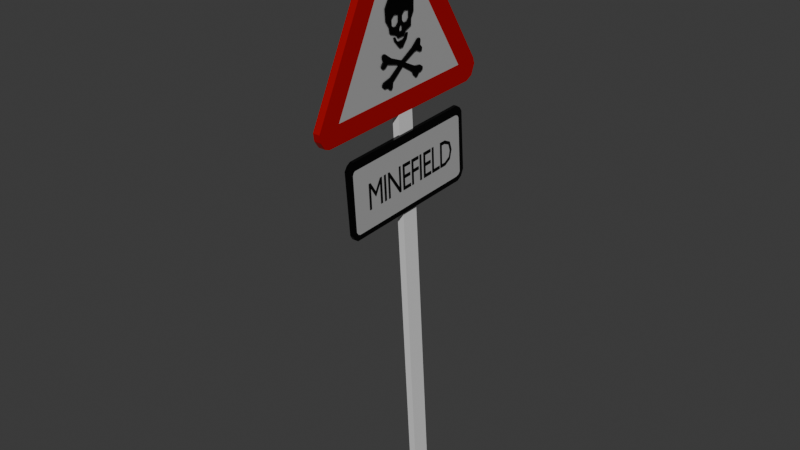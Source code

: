 # Source: sign_minefield.blend  (saved by Blender 4.4.30; exported with 4.5.12 LTS)
import bpy
from mathutils import Matrix  # noqa: F401  (used for matrix-valued properties, if any)

bpy.ops.wm.read_factory_settings(use_empty=True)
scene = bpy.context.scene
scene.name = 'Scene'

# ---- collections
col_collection = bpy.data.collections.new('Collection'); scene.collection.children.link(col_collection)

# ---- materials (node trees are filled in below, after node groups)
mat_signoutline = bpy.data.materials.new('SignOutline')
mat_signoutline.alpha_threshold = 0.0
mat_signoutline.roughness = 0.5
mat_signoutline.line_color = (0.0, 0.0, 0.0, 1.0)
mat_signcenter = bpy.data.materials.new('SignCenter')
mat_skull = bpy.data.materials.new('Skull')
mat_rod = bpy.data.materials.new('Rod')

# ---- material node trees
mat_signoutline.use_nodes = True; mat_signoutline.node_tree.nodes.clear()
_N = mat_signoutline.node_tree.nodes; _L = mat_signoutline.node_tree.links
n0 = _N.new('ShaderNodeOutputMaterial'); n0.name = 'Material Output'; n0.location = (300, 300)
n1 = _N.new('ShaderNodeBsdfPrincipled'); n1.name = 'Principled BSDF'; n1.location = (10, 300)
n1.inputs[0].default_value = (1.0, 0.0, 0.0, 1.0)
n1.inputs[1].default_value = 0.65
n1.inputs[2].default_value = 0.1
n1.inputs[3].default_value = 1.45
_L.new(n1.outputs[0], n0.inputs[0])
n0.is_active_output = True
mat_signcenter.use_nodes = True; mat_signcenter.node_tree.nodes.clear()
_N = mat_signcenter.node_tree.nodes; _L = mat_signcenter.node_tree.links
n0 = _N.new('ShaderNodeBsdfPrincipled'); n0.name = 'Principled BSDF'; n0.location = (10, 300)
n0.inputs[0].default_value = (1.0, 1.0, 1.0, 1.0)
n0.inputs[1].default_value = 0.65
n0.inputs[2].default_value = 0.1
n1 = _N.new('ShaderNodeOutputMaterial'); n1.name = 'Material Output'; n1.location = (300, 300)
_L.new(n0.outputs[0], n1.inputs[0])
n1.is_active_output = True
mat_skull.use_nodes = True; mat_skull.node_tree.nodes.clear()
_N = mat_skull.node_tree.nodes; _L = mat_skull.node_tree.links
n0 = _N.new('ShaderNodeBsdfPrincipled'); n0.name = 'Principled BSDF'; n0.location = (10, 300)
n0.inputs[0].default_value = (0.003993, 0.003993, 0.003993, 1.0)
n0.inputs[1].default_value = 0.65
n0.inputs[2].default_value = 0.1
n1 = _N.new('ShaderNodeOutputMaterial'); n1.name = 'Material Output'; n1.location = (300, 300)
_L.new(n0.outputs[0], n1.inputs[0])
n1.is_active_output = True
mat_rod.use_nodes = True; mat_rod.node_tree.nodes.clear()
_N = mat_rod.node_tree.nodes; _L = mat_rod.node_tree.links
n0 = _N.new('ShaderNodeBsdfPrincipled'); n0.name = 'Principled BSDF'; n0.location = (10, 300)
n0.inputs[1].default_value = 0.2
n0.inputs[2].default_value = 0.8
n1 = _N.new('ShaderNodeOutputMaterial'); n1.name = 'Material Output'; n1.location = (300, 300)
_L.new(n0.outputs[0], n1.inputs[0])
n1.is_active_output = True

# ---- world
world_world = bpy.data.worlds.new('World'); scene.world = world_world
world_world.use_nodes = True; world_world.node_tree.nodes.clear()
_N = world_world.node_tree.nodes; _L = world_world.node_tree.links
n0 = _N.new('ShaderNodeOutputWorld'); n0.name = 'World Output'; n0.location = (300, 300)
n1 = _N.new('ShaderNodeBackground'); n1.name = 'Background'; n1.location = (10, 300)
n1.inputs[0].default_value = (0.05088, 0.05088, 0.05088, 1.0)
_L.new(n1.outputs[0], n0.inputs[0])
n0.is_active_output = True
world_world.color = (0.05088, 0.05088, 0.05088)
world_world.sun_shadow_jitter_overblur = 0.0

# ---- meshes
me_plane = bpy.data.meshes.new('Plane')
me_plane.from_pydata([(0.7965, 1.426, 1.537e-08), (0.6539, 1.482, 2.613e-08), (-1.656, 0.02018, 4.953e-08), (0.5726, 1.459, 3.226e-08), (0.8512, 1.321, 1.124e-08), (0.9672, -1.278, 2.473e-09), (0.9407, -1.355, 4.476e-09), (0.8429, -1.423, 1.186e-08), (0.7384, -1.439, 1.975e-08), (-1.696, -0.04282, 5.254e-08), (-1.696, -0.1871, 5.254e-08), (-1.616, -0.2799, 4.653e-08), (0.5831, 1.138, 1.668e-08), (-1.35, -0.1091, 5.604e-08), (0.6983, -1.115, 7.985e-09)], [], [(12, 14, 13), (8, 11, 13, 14), (1, 0, 12), (9, 2, 13), (5, 6, 14), (3, 1, 12), (10, 9, 13), (6, 7, 14), (2, 3, 12, 13), (11, 10, 13), (0, 4, 12), (7, 8, 14), (4, 5, 14, 12)])
me_plane.polygons.foreach_set('material_index', [1, 0, 0, 0, 0, 0, 0, 0, 0, 0, 0, 0, 0])
_uv = me_plane.uv_layers.new(name='UVMap')
_uv.uv.foreach_set('vector', [0.0, 0.0, 0.0, 0.0, 0.0, 0.0, 0.0, 0.0, 0.0, 0.0, 0.0, 0.0, 0.0, 0.0, 0.0, 0.0, 0.0, 0.0, 0.0, 0.0, 0.0, 0.0, 0.0, 0.0, 0.0, 0.0, 0.0, 0.0, 0.0, 0.0, 0.0, 0.0, 0.0, 0.0, 0.0, 0.0, 0.0, 0.0, 0.0, 0.0, 0.0, 0.0, 0.0, 0.0, 0.0, 0.0, 0.0, 0.0, 0.0, 0.0, 0.0, 0.0, 0.0, 0.0, 0.0, 0.0, 0.0, 0.0, 0.0, 0.0, 0.0, 0.0, 0.0, 0.0, 0.0, 0.0, 0.0, 0.0, 0.0, 0.0, 0.0, 0.0, 0.0, 0.0, 0.0, 0.0, 0.0, 0.0, 0.0, 0.0, 0.0, 0.0, 0.0, 0.0])
me_plane.materials.append(mat_signoutline)
me_plane.materials.append(mat_signcenter)
me_plane.materials.append(mat_skull)
me_plane.update()
me_plane_001 = bpy.data.meshes.new('Plane.001')
me_plane_001.from_pydata([(-0.4899, -0.5002, 1.125e-07), (-1.059, -0.6678, 1.555e-07), (-0.6924, -0.6362, 1.278e-07), (-1.332, -0.5123, 1.761e-07), (-0.3223, -0.4654, 9.983e-08), (-0.24, -0.1965, 9.362e-08), (-0.1515, -0.1554, 8.693e-08), (-0.1704, 0.1135, 8.837e-08), (-0.2748, 0.142, 9.625e-08), (-0.3824, 0.395, 1.044e-07), (-0.5943, 0.4014, 1.204e-07), (-0.7746, 0.4994, 1.34e-07), (-1.123, 0.4963, 1.603e-07), (-1.391, 0.2812, 1.806e-07), (-1.483, -0.02252, 1.875e-07), (-1.458, -0.2914, 1.856e-07), (-0.1998, -0.2609, 9.058e-08), (-0.08917, -0.1999, 8.223e-08), (-0.03959, -0.1274, 7.849e-08), (-0.06374, 0.06201, 8.031e-08), (-0.1197, 0.1612, 8.453e-08), (-0.2265, 0.2018, 9.26e-08), (-0.2227, 0.2641, 9.231e-08), (-0.07137, 0.2209, 8.089e-08), (0.1473, 0.05056, 6.438e-08), (0.1498, -0.08292, 6.419e-08), (-0.0612, -0.2749, 8.012e-08), (-0.1896, -0.3143, 8.981e-08), (0.5221, 0.03455, 3.608e-08), (0.3375, -0.4353, 5.002e-08), (0.1651, -0.6809, 6.303e-08), (0.1651, -0.7481, 6.303e-08), (0.2078, -0.7938, 5.981e-08), (0.2887, -0.7908, 5.37e-08), (0.3649, -0.7587, 4.795e-08), (0.4778, -0.8365, 3.942e-08), (0.5526, -0.8167, 3.378e-08), (0.5785, -0.7542, 3.182e-08), (0.5587, -0.6825, 3.332e-08), (0.4809, -0.594, 3.919e-08), (0.6166, -0.07987, 2.894e-08), (0.8851, -0.4567, 8.672e-09), (0.9614, -0.7374, 2.913e-09), (1.018, -0.7862, -1.349e-09), (1.093, -0.7831, -6.992e-09), (1.148, -0.7175, -1.114e-08), (1.146, -0.594, -1.102e-08), (1.228, -0.507, -1.724e-08), (1.245, -0.4246, -1.851e-08), (1.177, -0.3728, -1.333e-08), (1.036, -0.3606, -2.731e-09), (0.7021, 0.0437, 2.249e-08), (0.9629, 0.4693, 2.798e-09), (1.093, 0.5319, -6.992e-09), (1.16, 0.602, -1.206e-08), (1.161, 0.6692, -1.218e-08), (1.059, 0.7577, -4.458e-09), (1.047, 0.8355, -3.537e-09), (0.9996, 0.9102, 3.345e-11), (0.9202, 0.9239, 6.023e-09), (0.8424, 0.8126, 1.19e-08), (0.8195, 0.5929, 1.362e-08), (0.6029, 0.1474, 2.998e-08), (0.3985, 0.5609, 4.541e-08), (0.3863, 0.6432, 4.633e-08), (0.4565, 0.7744, 4.104e-08), (0.4504, 0.8675, 4.15e-08), (0.3588, 0.8888, 4.841e-08), (0.252, 0.7958, 5.647e-08), (0.1132, 0.8141, 6.695e-08), (0.05677, 0.779, 7.121e-08), (0.05982, 0.6997, 7.098e-08), (0.2658, 0.4709, 5.543e-08), (-0.8269, -0.3288, 1.379e-07), (-0.8231, -0.1953, 1.376e-07), (-0.7481, -0.1267, 1.32e-07), (-0.5854, -0.1254, 1.197e-07), (-0.4913, -0.2106, 1.126e-07), (-0.49, -0.3428, 1.125e-07), (-0.5574, -0.4165, 1.176e-07), (-0.743, -0.4254, 1.316e-07), (-0.8569, 0.09863, 1.402e-07), (-0.8552, 0.2346, 1.401e-07), (-0.7783, 0.3043, 1.343e-07), (-0.6053, 0.3043, 1.212e-07), (-0.5241, 0.2311, 1.151e-07), (-0.5267, 0.09068, 1.153e-07), (-0.608, 0.01564, 1.214e-07), (-0.7642, 0.01123, 1.332e-07), (-0.5311, -0.04351, 1.156e-07), (-0.4111, 0.03506, 1.065e-07), (-0.3193, 0.03506, 9.96e-08), (-0.3175, -0.09383, 9.947e-08), (-0.4208, -0.09913, 1.073e-07)], [], [(29, 30, 31, 32, 33, 34, 35, 36, 37, 38, 39, 40, 41, 42, 43, 44, 45, 46, 47, 48, 49, 50, 51, 52, 53, 54, 55, 56, 57, 58, 59, 60, 61, 62, 63, 64, 65, 66, 67, 68, 69, 70, 71, 72, 28), (17, 16, 27, 26, 25, 24, 23, 22, 21, 20, 19, 18), (4, 5, 6, 92, 93, 89, 14, 15, 3, 73, 74, 75, 76, 77, 78), (79, 80, 73, 3, 1, 2, 0, 4, 78), (13, 81, 82, 83, 84, 85, 9, 10, 11, 12), (14, 89, 90, 91, 92, 6, 7, 8, 9, 85, 86, 87, 88, 81, 13)])
_uv = me_plane_001.uv_layers.new(name='UVMap')
_uv.uv.foreach_set('vector', [0.0, 0.0, 0.0, 0.0, 0.0, 0.0, 0.0, 0.0, 0.0, 0.0, 0.0, 0.0, 0.0, 0.0, 0.0, 0.0, 0.0, 0.0, 0.0, 0.0, 0.0, 0.0, 0.0, 0.0, 0.0, 0.0, 0.0, 0.0, 0.0, 0.0, 0.0, 0.0, 0.0, 0.0, 0.0, 0.0, 0.0, 0.0, 0.0, 0.0, 0.0, 0.0, 0.0, 0.0, 0.0, 0.0, 0.0, 0.0, 0.0, 0.0, 0.0, 0.0, 0.0, 0.0, 0.0, 0.0, 0.0, 0.0, 0.0, 0.0, 0.0, 0.0, 0.0, 0.0, 0.0, 0.0, 0.0, 0.0, 0.0, 0.0, 0.0, 0.0, 0.0, 0.0, 0.0, 0.0, 0.0, 0.0, 0.0, 0.0, 0.0, 0.0, 0.0, 0.0, 0.0, 0.0, 0.0, 0.0, 0.0, 0.0, 0.0, 0.0, 0.0, 0.0, 0.0, 0.0, 0.0, 0.0, 0.0, 0.0, 0.0, 0.0, 0.0, 0.0, 0.0, 0.0, 0.0, 0.0, 0.0, 0.0, 0.0, 0.0, 0.0, 0.0, 0.0, 0.0, 0.0, 0.0, 0.0, 0.0, 0.0, 0.0, 0.0, 0.0, 0.0, 0.0, 0.0, 0.0, 0.0, 0.0, 0.0, 0.0, 0.0, 0.0, 0.0, 0.0, 0.0, 0.0, 0.0, 0.0, 0.0, 0.0, 0.0, 0.0, 0.0, 0.0, 0.0, 0.0, 0.0, 0.0, 0.0, 0.0, 0.0, 0.0, 0.0, 0.0, 0.0, 0.0, 0.0, 0.0, 0.0, 0.0, 0.0, 0.0, 0.0, 0.0, 0.0, 0.0, 0.0, 0.0, 0.0, 0.0, 0.0, 0.0, 0.0, 0.0, 0.0, 0.0, 0.0, 0.0, 0.0, 0.0, 0.0, 0.0, 0.0, 0.0, 0.0, 0.0, 0.0, 0.0, 0.0, 0.0, 0.0, 0.0, 0.0, 0.0, 0.0, 0.0, 0.0, 0.0, 0.0, 0.0, 0.0, 0.0, 0.0, 0.0, 0.0, 0.0, 0.0, 0.0, 0.0, 0.0])
me_plane_001.materials.append(mat_skull)
me_plane_001.update()
me_plane_002 = bpy.data.meshes.new('Plane.002')
me_plane_002.from_pydata([(-1.062, -0.1405, 4.686e-09), (4.627, 0.2522, -2.738e-07), (-1.072, 0.1166, 5.407e-09), (4.631, 0.5182, -2.741e-07)], [], [(0, 1, 3, 2)])
_uv = me_plane_002.uv_layers.new(name='UVMap')
_uv.uv.foreach_set('vector', [0.0, 0.0, 1.0, 0.0, 1.0, 1.0, 0.0, 1.0])
me_plane_002.materials.append(mat_rod)
me_plane_002.update()
me_plane_003 = bpy.data.meshes.new('Plane.003')
me_plane_003.from_pydata([(-1.588, -2.208, 4.443e-08), (-1.511, -2.33, 1.895e-07), (-1.839, 1.931, 6.336e-08), (-1.749, 2.072, 2.076e-07), (-1.385, -2.409, 1.801e-07), (0.425, -2.258, 4.341e-08), (0.5443, -2.186, 3.441e-08), (0.6183, -2.075, 2.882e-08), (0.4051, 2.059, 4.491e-08), (0.3105, 2.207, 5.206e-08), (0.1172, 2.295, 6.665e-08), (-1.634, 2.146, 1.988e-07), (-1.343, -2.143, 3.795e-08), (-1.308, -2.194, 1.718e-07), (-1.58, 1.871, 5.588e-08), (-1.551, 1.969, 1.901e-07), (-1.232, -2.223, 1.66e-07), (0.3616, -2.115, 4.569e-08), (0.4397, -2.058, 3.98e-08), (0.472, -1.988, 3.736e-08), (0.2606, 1.98, 5.332e-08), (0.2277, 2.084, 5.581e-08), (0.1522, 2.144, 6.151e-08), (-1.476, 2.022, 1.844e-07)], [], [(12, 13, 16, 17, 18, 19, 20, 21, 22, 23, 15, 14), (5, 6, 18, 17), (1, 4, 16, 13), (9, 10, 22, 21), (6, 7, 19, 18), (11, 3, 15, 23), (10, 11, 23, 22), (2, 0, 12, 14), (7, 8, 20, 19), (4, 5, 17, 16), (3, 2, 14, 15), (0, 1, 13, 12), (8, 9, 21, 20)])
me_plane_003.polygons.foreach_set('material_index', [1, 0, 0, 0, 0, 0, 0, 0, 0, 0, 0, 0, 0])
_uv = me_plane_003.uv_layers.new(name='UVMap')
_uv.uv.foreach_set('vector', [0.0, 0.0, 0.0, 0.0, 0.0, 0.0, 0.0, 0.0, 0.0, 0.0, 0.0, 0.0, 0.0, 0.0, 0.0, 0.0, 0.0, 0.0, 0.0, 0.0, 0.0, 0.0, 0.0, 0.0, 0.0, 0.0, 0.0, 0.0, 0.0, 0.0, 0.0, 0.0, 0.0, 0.0, 0.0, 0.0, 0.0, 0.0, 0.0, 0.0, 0.0, 0.0, 0.0, 0.0, 0.0, 0.0, 0.0, 0.0, 0.0, 0.0, 0.0, 0.0, 0.0, 0.0, 0.0, 0.0, 0.0, 0.0, 0.0, 0.0, 0.0, 0.0, 0.0, 0.0, 0.0, 0.0, 0.0, 0.0, 0.0, 0.0, 0.0, 0.0, 0.0, 0.0, 0.0, 0.0, 0.0, 0.0, 0.0, 0.0, 0.0, 0.0, 0.0, 0.0, 0.0, 0.0, 0.0, 0.0, 0.0, 0.0, 0.0, 0.0, 0.0, 0.0, 0.0, 0.0, 0.0, 0.0, 0.0, 0.0, 0.0, 0.0, 0.0, 0.0, 0.0, 0.0, 0.0, 0.0, 0.0, 0.0, 0.0, 0.0, 0.0, 0.0, 0.0, 0.0, 0.0, 0.0, 0.0, 0.0])
me_plane_003.materials.append(mat_skull)
me_plane_003.materials.append(mat_signcenter)
me_plane_003.update()

# ---- curves / text
txt_text = bpy.data.curves.new('Text', 'FONT')
txt_text.dimensions = '2D'
txt_text.body = 'MINEFIELD'
txt_text.materials.append(mat_skull)
txt_text.bevel_mode = 'PROFILE'
txt_text.bevel_profile.use_clip = True
txt_text.resolution_u = 2
txt_text.fill_mode = 'FRONT'
txt_text.space_character = 0.9

# ---- objects
ob_empty = bpy.data.objects.new('Empty', None)
ob_plane = bpy.data.objects.new('Plane', me_plane)
ob_skull = bpy.data.objects.new('Skull', me_plane_001)
ob_plane_002 = bpy.data.objects.new('Plane.002', me_plane_002)
ob_plane_003 = bpy.data.objects.new('Plane.003', me_plane_003)
ob_text = bpy.data.objects.new('Text', txt_text)

# ---- transforms, parenting, visibility, modifiers, constraints
ob_empty.location = (-1.0, 0.0, 2.351)
ob_empty.rotation_euler = (1.555, 0.008538, 1.547)
ob_empty.empty_display_type = 'IMAGE'
ob_empty.empty_display_size = 5.0
ob_plane.location = (0.0, 0.0, 2.838)
ob_plane.rotation_euler = (-0.0, 1.571, 0.0)
_m = ob_plane.modifiers.new('Solidify', 'SOLIDIFY')
_m.thickness = -0.1
ob_skull.location = (0.01784, -0.0145, 2.839)
ob_skull.rotation_euler = (-0.0, 1.571, 0.0)
ob_skull.scale = (0.4368, 0.4368, 0.4368)
_m = ob_skull.modifiers.new('Solidify', 'SOLIDIFY')
_m.thickness = 0.3
ob_plane_002.location = (-2.098e-05, 0.09014, 0.8645)
ob_plane_002.rotation_euler = (-0.0, 1.571, 0.0)
_m = ob_plane_002.modifiers.new('Solidify', 'SOLIDIFY')
_m.thickness = 0.1
ob_plane_003.location = (0.03218, 0.1455, 0.8303)
ob_plane_003.rotation_euler = (-0.0, 1.571, 0.0)
ob_plane_003.scale = (0.4849, 0.4849, 0.4849)
_m = ob_plane_003.modifiers.new('Solidify', 'SOLIDIFY')
_m.thickness = 0.1
ob_text.location = (0.03598, -0.6657, 0.866)
ob_text.rotation_euler = (1.571, -0.05877, 1.571)
ob_text.scale = (0.3854, 0.5309, 0.3999)

# ---- collection membership
col_collection.objects.link(ob_empty)
col_collection.objects.link(ob_plane)
col_collection.objects.link(ob_skull)
col_collection.objects.link(ob_plane_002)
col_collection.objects.link(ob_plane_003)
col_collection.objects.link(ob_text)

# ---- scene / render settings (as saved in the file)
scene.frame_start = 1; scene.frame_end = 250; scene.frame_set(1)
scene.render.engine = 'BLENDER_EEVEE_NEXT'
bpy.context.view_layer.update()

# ---- added for rendering (the .blend has no active camera and no usable light): camera, sun
cam_auto = bpy.data.cameras.new('AutoCamera')
cam_auto.lens = 50.0
cam_auto.sensor_width = 36.0
cam_auto.clip_end = 1000.0
ob_auto_camera = bpy.data.objects.new('AutoCamera', cam_auto)
scene.collection.objects.link(ob_auto_camera)
ob_auto_camera.location = (8.1043, -9.75011, 6.89823)
ob_auto_camera.rotation_euler = (1.09748, -7.21219e-08, 0.694738)
scene.camera = ob_auto_camera
light_auto_sun = bpy.data.lights.new('AutoSun', 'SUN')
light_auto_sun.energy = 3.0
light_auto_sun.angle = 0.0523599
ob_auto_sun = bpy.data.objects.new('AutoSun', light_auto_sun)
scene.collection.objects.link(ob_auto_sun)
ob_auto_sun.rotation_euler = (0.872665, 0.174533, 0.523599)
bpy.context.view_layer.update()
